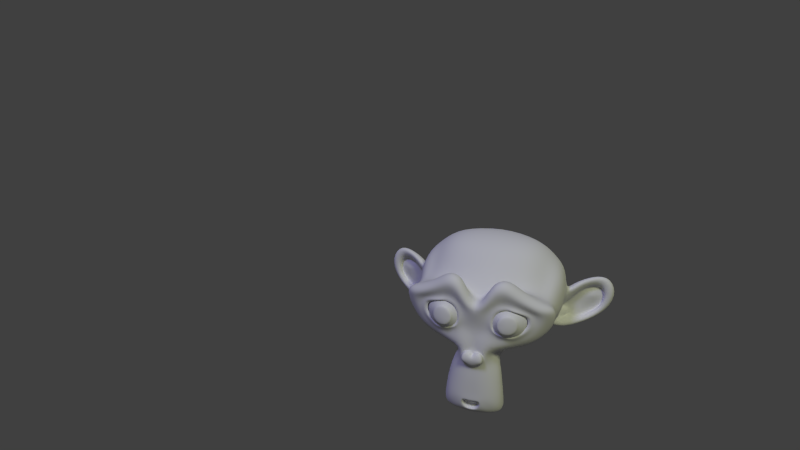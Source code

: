 # Source: suzanne_painted.blend  (saved by Blender 2.70.0; exported with 4.5.12 LTS)
import bpy
from mathutils import Matrix  # noqa: F401  (used for matrix-valued properties, if any)

bpy.ops.wm.read_factory_settings(use_empty=True)
scene = bpy.context.scene
scene.name = 'Scene'

# ---- collections
col_collection_1 = bpy.data.collections.new('Collection 1'); scene.collection.children.link(col_collection_1)

# ---- materials (node trees are filled in below, after node groups)
mat_material = bpy.data.materials.new('Material')
mat_material.alpha_threshold = 0.0
mat_material.use_transparent_shadow = False
mat_material.preview_render_type = 'SHADERBALL'
mat_material.roughness = 0.5
mat_material.line_color = (0.0, 0.0, 0.0, 1.0)

# ---- material node trees

# ---- world
world_world = bpy.data.worlds.new('World'); scene.world = world_world
world_world.color = (0.05088, 0.05088, 0.05088)
world_world.use_sun_shadow = False
world_world.sun_shadow_jitter_overblur = 0.0
world_world.cycles.sampling_method = 'MANUAL'
world_world.cycles.sample_map_resolution = 256

# ---- cameras
cam_camera = bpy.data.cameras.new('Camera')
cam_camera.clip_end = 100.0
cam_camera.lens = 35.0
cam_camera.sensor_width = 32.0
cam_camera.sensor_height = 18.0
cam_camera.ortho_scale = 7.314
cam_camera.dof.focus_distance = 0.0
cam_camera.dof.aperture_fstop = 128.0

# ---- lights
light_sun = bpy.data.lights.new('Sun', 'SUN')
light_sun.color = (0.4715, 0.4454, 1.0)
light_sun.transmission_factor = 0.0
light_sun.angle = 0.1993
light_sun.energy = 1.0
light_sun.shadow_buffer_clip_start = 0.5
light_sun.shadow_soft_size = 0.1
light_sun.shadow_cascade_max_distance = 1000.0
light_sun.cycles.use_multiple_importance_sampling = False
light_lamp = bpy.data.lights.new('Lamp', 'SUN')
light_lamp.color = (0.9492, 1.0, 0.6113)
light_lamp.transmission_factor = 0.0
light_lamp.cutoff_distance = 30.0
light_lamp.angle = 0.1993
light_lamp.energy = 1.0
light_lamp.shadow_buffer_clip_start = 1.001
light_lamp.shadow_soft_size = 0.1
light_lamp.shadow_cascade_max_distance = 1000.0
light_lamp.cycles.use_multiple_importance_sampling = False

# ---- meshes
me_suzanne = bpy.data.meshes.new('Suzanne')
me_suzanne.from_pydata([(0.4375, -0.7493, 0.2208), (-0.4375, -0.7493, 0.2208), (0.5, -0.681, 0.1408), (-0.5, -0.681, 0.1408), (0.5469, -0.5777, 0.08777), (-0.5469, -0.5777, 0.08777), (0.3516, -0.6267, 0.01544), (-0.3516, -0.6267, 0.01544), (0.3516, -0.7202, 0.08296), (-0.3516, -0.7202, 0.08296), (0.3516, -0.7688, 0.1918), (-0.3516, -0.7688, 0.1918), (0.2734, -0.7802, 0.2249), (-0.2734, -0.7802, 0.2249), (0.2031, -0.7352, 0.148), (-0.2031, -0.7352, 0.148), (0.1562, -0.6474, 0.09698), (-0.1562, -0.6474, 0.09698), (0.07812, -0.6306, 0.2839), (-0.07812, -0.6306, 0.2839), (0.1406, -0.7158, 0.2952), (-0.1406, -0.7158, 0.2952), (0.2422, -0.77, 0.3023), (-0.2422, -0.77, 0.3023), (0.2734, -0.7587, 0.3875), (-0.2734, -0.7587, 0.3875), (0.2031, -0.6963, 0.4423), (-0.2031, -0.6963, 0.4423), (0.1562, -0.5972, 0.4765), (-0.1562, -0.5972, 0.4765), (0.3516, -0.556, 0.5498), (-0.3516, -0.556, 0.5498), (0.3516, -0.6649, 0.5012), (-0.3516, -0.6649, 0.5012), (0.3516, -0.7391, 0.4164), (-0.3516, -0.7391, 0.4164), (0.4375, -0.7278, 0.3834), (-0.4375, -0.7278, 0.3834), (0.5, -0.6421, 0.4351), (-0.5, -0.6421, 0.4351), (0.5469, -0.5275, 0.4673), (-0.5469, -0.5275, 0.4673), (0.625, -0.5376, 0.2716), (-0.625, -0.5376, 0.2716), (0.5625, -0.6461, 0.2859), (-0.5625, -0.6461, 0.2859), (0.4688, -0.7313, 0.2972), (-0.4688, -0.7313, 0.2972), (0.4766, -0.7468, 0.2992), (-0.4766, -0.7468, 0.2992), (0.4453, -0.7422, 0.3932), (-0.4453, -0.7422, 0.3932), (0.3516, -0.7603, 0.435), (-0.3516, -0.7603, 0.435), (0.2656, -0.7809, 0.3983), (-0.2656, -0.7809, 0.3983), (0.2266, -0.7932, 0.3054), (-0.2266, -0.7932, 0.3054), (0.2656, -0.8045, 0.2202), (-0.2656, -0.8045, 0.2202), (0.3516, -0.801, 0.3064), (-0.3516, -0.801, 0.3064), (0.3516, -0.7941, 0.1794), (-0.3516, -0.7941, 0.1794), (0.4453, -0.7658, 0.2151), (-0.4453, -0.7658, 0.2151), (0.0, -0.6912, 0.481), (0.0, -0.7789, 0.4138), (0.0, -0.8289, -0.6198), (0.0, -0.8282, -0.2574), (0.0, -0.8263, -0.1237), (0.0, -0.8257, -0.7148), (0.0, -0.5549, 0.4394), (0.0, -0.5024, 0.5979), (0.0, 0.6482, 0.7768), (0.0, 0.9062, 0.4038), (0.0, 0.8185, -0.08105), (0.0, 0.2866, -0.4678), (0.2031, -0.594, -0.1544), (-0.2031, -0.594, -0.1544), (0.3125, -0.6345, -0.4012), (-0.3125, -0.6345, -0.4012), (0.3516, -0.6683, -0.6568), (-0.3516, -0.6683, -0.6568), (0.3672, -0.6551, -0.8555), (-0.3672, -0.6551, -0.8555), (0.3281, -0.6546, -0.9108), (-0.3281, -0.6546, -0.9108), (0.1797, -0.6886, -0.9299), (-0.1797, -0.6886, -0.9299), (0.0, -0.7139, -0.9423), (0.4375, -0.5568, -0.112), (-0.4375, -0.5568, -0.112), (0.6328, -0.5513, -0.01029), (-0.6328, -0.5513, -0.01029), (0.8281, -0.4338, 0.1633), (-0.8281, -0.4338, 0.1633), (0.8594, -0.5441, 0.4616), (-0.8594, -0.5441, 0.4616), (0.7109, -0.5679, 0.5199), (-0.7109, -0.5679, 0.5199), (0.4922, -0.6145, 0.6443), (-0.4922, -0.6145, 0.6443), (0.3203, -0.6405, 0.8053), (-0.3203, -0.6405, 0.8053), (0.1562, -0.6688, 0.7697), (-0.1562, -0.6688, 0.7697), (0.0625, -0.6908, 0.544), (-0.0625, -0.6908, 0.544), (0.1641, -0.7242, 0.4696), (-0.1641, -0.7242, 0.4696), (0.125, -0.7308, 0.3602), (-0.125, -0.7308, 0.3602), (0.2031, -0.7352, 0.148), (-0.2031, -0.7352, 0.148), (0.375, -0.7068, 0.06543), (-0.375, -0.7068, 0.06543), (0.4922, -0.6696, 0.1078), (-0.4922, -0.6696, 0.1078), (0.625, -0.63, 0.2286), (-0.625, -0.63, 0.2286), (0.6406, -0.6157, 0.3371), (-0.6406, -0.6157, 0.3371), (0.6016, -0.6209, 0.4166), (-0.6016, -0.6209, 0.4166), (0.4297, -0.6669, 0.4857), (-0.4297, -0.6669, 0.4857), (0.25, -0.7016, 0.5218), (-0.25, -0.7016, 0.5218), (0.0, -0.8401, -0.705), (0.1094, -0.834, -0.6585), (-0.1094, -0.834, -0.6585), (0.1172, -0.8261, -0.7778), (-0.1172, -0.8261, -0.7778), (0.0625, -0.8168, -0.8263), (-0.0625, -0.8168, -0.8263), (0.0, -0.81, -0.8351), (0.0, -0.7809, -0.1375), (0.0, -0.766, -0.08436), (0.1016, -0.767, -0.0921), (-0.1016, -0.767, -0.0921), (0.125, -0.785, -0.1685), (-0.125, -0.785, -0.1685), (0.08594, -0.7854, -0.2315), (-0.08594, -0.7854, -0.2315), (0.3984, -0.684, -0.0006315), (-0.3984, -0.684, -0.0006315), (0.6172, -0.6242, 0.09391), (-0.6172, -0.6242, 0.09391), (0.7266, -0.5815, 0.238), (-0.7266, -0.5815, 0.238), (0.7422, -0.6132, 0.4156), (-0.7422, -0.6132, 0.4156), (0.6875, -0.6778, 0.4635), (-0.6875, -0.6778, 0.4635), (0.4375, -0.7301, 0.6044), (-0.4375, -0.7301, 0.6044), (0.3125, -0.7565, 0.7024), (-0.3125, -0.7565, 0.7024), (0.2031, -0.7751, 0.6813), (-0.2031, -0.7751, 0.6813), (0.1016, -0.7919, 0.4943), (-0.1016, -0.7919, 0.4943), (0.125, -0.8305, -0.03642), (-0.125, -0.8305, -0.03642), (0.2109, -0.7749, -0.3905), (-0.2109, -0.7749, -0.3905), (0.25, -0.7855, -0.6492), (-0.25, -0.7855, -0.6492), (0.2656, -0.7776, -0.7684), (-0.2656, -0.7776, -0.7684), (0.2344, -0.7589, -0.8655), (-0.2344, -0.7589, -0.8655), (0.1641, -0.7609, -0.8809), (-0.1641, -0.7609, -0.8809), (0.0, -0.7707, -0.8954), (0.0, -0.7259, 0.09948), (0.0, -0.7431, 0.2672), (0.3281, -0.6851, 0.5275), (-0.3281, -0.6851, 0.5275), (0.1641, -0.7368, 0.1955), (-0.1641, -0.7368, 0.1955), (0.1328, -0.7354, 0.2662), (-0.1328, -0.7354, 0.2662), (0.1172, -0.8299, -0.6275), (-0.1172, -0.8299, -0.6275), (0.07812, -0.8136, -0.3854), (-0.07812, -0.8136, -0.3854), (0.0, -0.8136, -0.3854), (0.0, -0.7905, -0.2702), (0.09375, -0.8221, -0.2109), (-0.09375, -0.8221, -0.2109), (0.1328, -0.8314, -0.1624), (-0.1328, -0.8314, -0.1624), (0.1094, -0.8037, -0.07149), (-0.1094, -0.8037, -0.07149), (0.03906, -0.8026, -0.06375), (-0.03906, -0.8026, -0.06375), (0.0, -0.8593, -0.1351), (0.04688, -0.8367, -0.08289), (-0.04688, -0.8367, -0.08289), (0.09375, -0.8377, -0.09063), (-0.09375, -0.8377, -0.09063), (0.1094, -0.8624, -0.1583), (-0.1094, -0.8624, -0.1583), (0.07812, -0.8423, -0.1846), (-0.07812, -0.8423, -0.1846), (0.0, -0.8474, -0.2233), (0.2578, -0.6026, -0.2793), (-0.2578, -0.6026, -0.2793), (0.1641, -0.7483, -0.1891), (-0.1641, -0.7483, -0.1891), (0.1797, -0.7575, -0.2588), (-0.1797, -0.7575, -0.2588), (0.2344, -0.5944, -0.2174), (-0.2344, -0.5944, -0.2174), (0.0, -0.808, -0.8196), (0.04688, -0.807, -0.8118), (-0.04688, -0.807, -0.8118), (0.09375, -0.8241, -0.7623), (-0.09375, -0.8241, -0.7623), (0.09375, -0.8293, -0.6828), (-0.09375, -0.8293, -0.6828), (0.0, -0.7647, -0.7307), (0.09375, -0.7684, -0.6987), (-0.09375, -0.7684, -0.6987), (0.09375, -0.7533, -0.7637), (-0.09375, -0.7533, -0.7637), (0.04688, -0.7507, -0.8035), (-0.04688, -0.7507, -0.8035), (0.0, -0.7517, -0.8112), (0.1719, -0.7576, 0.277), (-0.1719, -0.7576, 0.277), (0.1875, -0.758, 0.2141), (-0.1875, -0.758, 0.2141), (0.3359, -0.7067, 0.4831), (-0.3359, -0.7067, 0.4831), (0.2734, -0.7232, 0.4774), (-0.2734, -0.7232, 0.4774), (0.4219, -0.7263, 0.4542), (-0.4219, -0.7263, 0.4542), (0.5625, -0.655, 0.3974), (-0.5625, -0.655, 0.3974), (0.5859, -0.6554, 0.3345), (-0.5859, -0.6554, 0.3345), (0.5781, -0.66, 0.2405), (-0.5781, -0.66, 0.2405), (0.4766, -0.711, 0.1527), (-0.4766, -0.711, 0.1527), (0.375, -0.7393, 0.117), (-0.375, -0.7393, 0.117), (0.2266, -0.7719, 0.1686), (-0.2266, -0.7719, 0.1686), (0.1797, -0.7473, 0.3545), (-0.1797, -0.7473, 0.3545), (0.2109, -0.7371, 0.4319), (-0.2109, -0.7371, 0.4319), (0.2344, -0.7159, 0.4134), (-0.2344, -0.7159, 0.4134), (0.1953, -0.7241, 0.3514), (-0.1953, -0.7241, 0.3514), (0.2422, -0.7466, 0.181), (-0.2422, -0.7466, 0.181), (0.375, -0.7208, 0.1382), (-0.375, -0.7208, 0.1382), (0.4609, -0.6934, 0.1661), (-0.4609, -0.6934, 0.1661), (0.5469, -0.6502, 0.255), (-0.5469, -0.6502, 0.255), (0.5547, -0.641, 0.3247), (-0.5547, -0.641, 0.3247), (0.5312, -0.6415, 0.3799), (-0.5312, -0.6415, 0.3799), (0.4141, -0.7041, 0.4433), (-0.4141, -0.7041, 0.4433), (0.2812, -0.7185, 0.4531), (-0.2812, -0.7185, 0.4531), (0.3359, -0.702, 0.4588), (-0.3359, -0.702, 0.4588), (0.2031, -0.7327, 0.2265), (-0.2031, -0.7327, 0.2265), (0.1953, -0.7256, 0.2807), (-0.1953, -0.7256, 0.2807), (0.1094, -0.5554, 0.4946), (-0.1094, -0.5554, 0.4946), (0.1953, -0.5366, 0.697), (-0.1953, -0.5366, 0.697), (0.3359, -0.5103, 0.7172), (-0.3359, -0.5103, 0.7172), (0.4844, -0.4889, 0.5804), (-0.4844, -0.4889, 0.5804), (0.6797, -0.4403, 0.4715), (-0.6797, -0.4403, 0.4715), (0.7969, -0.4155, 0.4209), (-0.7969, -0.4155, 0.4209), (0.7734, -0.362, 0.1696), (-0.7734, -0.362, 0.1696), (0.6016, -0.4222, 0.01205), (-0.6016, -0.4222, 0.01205), (0.4375, -0.4887, -0.07372), (-0.4375, -0.4887, -0.07372), (0.0, -0.1806, 0.8864), (0.0, 0.1947, 0.9234), (0.0, 0.6287, -0.3239), (0.0, -0.258, -0.4746), (0.0, -0.5967, -0.9499), (0.0, -0.458, -0.7949), (0.0, -0.404, -0.5656), (0.0, -0.354, -0.4856), (0.8516, -0.03524, 0.1973), (-0.8516, -0.03524, 0.1973), (0.8594, 0.07671, 0.2692), (-0.8594, 0.07671, 0.2692), (0.7734, 0.4568, 0.1638), (-0.7734, 0.4568, 0.1638), (0.4609, 0.7427, 0.2993), (-0.4609, 0.7427, 0.2993), (0.7344, -0.08759, -0.07948), (-0.7344, -0.08759, -0.07948), (0.5938, 0.1345, -0.1876), (-0.5938, 0.1345, -0.1876), (0.6406, 0.4132, -0.1063), (-0.6406, 0.4132, -0.1063), (0.3359, 0.6538, -0.07504), (-0.3359, 0.6538, -0.07504), (0.2344, -0.4606, -0.3375), (-0.2344, -0.4606, -0.3375), (0.1797, -0.3216, -0.4189), (-0.1797, -0.3216, -0.4189), (0.2891, -0.4844, -0.6969), (-0.2891, -0.4844, -0.6969), (0.25, -0.4645, -0.4867), (-0.25, -0.4645, -0.4867), (0.3281, -0.5265, -0.8962), (-0.3281, -0.5265, -0.8962), (0.1406, -0.4751, -0.7454), (-0.1406, -0.4751, -0.7454), (0.125, -0.4387, -0.5295), (-0.125, -0.4387, -0.5295), (0.1641, -0.5694, -0.922), (-0.1641, -0.5694, -0.922), (0.2188, -0.4746, -0.2647), (-0.2188, -0.4746, -0.2647), (0.2109, -0.5061, -0.2054), (-0.2109, -0.5061, -0.2054), (0.2031, -0.53, -0.1471), (-0.2031, -0.53, -0.1471), (0.2109, -0.2256, -0.408), (-0.2109, -0.2256, -0.408), (0.2969, 0.2106, -0.3868), (-0.2969, 0.2106, -0.3868), (0.3438, 0.5032, -0.26), (-0.3438, 0.5032, -0.26), (0.4531, 0.4814, 0.7673), (-0.4531, 0.4814, 0.7673), (0.4531, 0.1798, 0.8702), (-0.4531, 0.1798, 0.8702), (0.4531, -0.1325, 0.8327), (-0.4531, -0.1325, 0.8327), (0.4609, -0.3691, 0.533), (-0.4609, -0.3691, 0.533), (0.7266, -0.2915, 0.4046), (-0.7266, -0.2915, 0.4046), (0.6328, -0.2312, 0.4439), (-0.6328, -0.2312, 0.4439), (0.6406, 0.0262, 0.662), (-0.6406, 0.0262, 0.662), (0.7969, -0.06194, 0.5318), (-0.7969, -0.06194, 0.5318), (0.7969, 0.1853, 0.5543), (-0.7969, 0.1853, 0.5543), (0.6406, 0.2802, 0.6757), (-0.6406, 0.2802, 0.6757), (0.6406, 0.5188, 0.5732), (-0.6406, 0.5188, 0.5732), (0.7969, 0.4152, 0.4451), (-0.7969, 0.4152, 0.4451), (0.6172, 0.6121, 0.2063), (-0.6172, 0.6121, 0.2063), (0.4844, 0.5335, -0.09066), (-0.4844, 0.5335, -0.09066), (0.8203, 0.2326, 0.2565), (-0.8203, 0.2326, 0.2565), (0.4062, -0.1814, -0.1932), (-0.4062, -0.1814, -0.1932), (0.4297, 0.1718, -0.2635), (-0.4297, 0.1718, -0.2635), (0.8906, 0.2739, 0.3298), (-0.8906, 0.2739, 0.3298), (0.7734, 0.09375, -0.198), (-0.7734, 0.09375, -0.198), (1.039, 0.3002, -0.1859), (-1.039, 0.3002, -0.1859), (1.281, 0.4214, -0.04432), (-1.281, 0.4214, -0.04432), (1.352, 0.4485, 0.22), (-1.352, 0.4485, 0.22), (1.234, 0.4731, 0.4059), (-1.234, 0.4731, 0.4059), (1.023, 0.3605, 0.3893), (-1.023, 0.3605, 0.3893), (1.016, 0.3291, 0.3304), (-1.016, 0.3291, 0.3304), (1.188, 0.4329, 0.3403), (-1.188, 0.4329, 0.3403), (1.266, 0.4289, 0.1911), (-1.266, 0.4289, 0.1911), (1.211, 0.4012, -0.01802), (-1.211, 0.4012, -0.01802), (1.031, 0.2852, -0.1209), (-1.031, 0.2852, -0.1209), (0.8281, 0.1107, -0.1293), (-0.8281, 0.1107, -0.1293), (0.9219, 0.2522, 0.2854), (-0.9219, 0.2522, 0.2854), (0.9453, 0.3148, 0.222), (-0.9453, 0.3148, 0.222), (0.8828, 0.1943, -0.0931), (-0.8828, 0.1943, -0.0931), (1.039, 0.3523, -0.09035), (-1.039, 0.3523, -0.09035), (1.188, 0.442, -0.007645), (-1.188, 0.442, -0.007645), (1.234, 0.4625, 0.1473), (-1.234, 0.4625, 0.1473), (1.172, 0.4691, 0.2567), (-1.172, 0.4691, 0.2567), (1.023, 0.3896, 0.2515), (-1.023, 0.3896, 0.2515), (0.8438, 0.2353, 0.2167), (-0.8438, 0.2353, 0.2167), (0.8359, 0.2819, 0.09233), (-0.8359, 0.2819, 0.09233), (0.7578, 0.2716, 0.01488), (-0.7578, 0.2716, 0.01488), (0.8203, 0.2706, 0.007137), (-0.8203, 0.2706, 0.007137), (0.8438, 0.2614, -0.06257), (-0.8438, 0.2614, -0.06257), (0.8125, 0.2573, -0.09355), (-0.8125, 0.2573, -0.09355), (0.7266, 0.05797, -0.05144), (-0.7266, 0.05797, -0.05144), (0.7188, 0.1556, -0.08798), (-0.7188, 0.1556, -0.08798), (0.7188, 0.1793, -0.02807), (-0.7188, 0.1793, -0.02807), (0.7969, 0.224, 0.1315), (-0.7969, 0.224, 0.1315), (0.8906, 0.2833, 0.1631), (-0.8906, 0.2833, 0.1631), (0.8906, 0.3365, 0.1482), (-0.8906, 0.3365, 0.1482), (0.8125, 0.3038, -0.09969), (-0.8125, 0.3038, -0.09969), (0.8516, 0.3079, -0.06871), (-0.8516, 0.3079, -0.06871), (0.8281, 0.316, -0.006752), (-0.8281, 0.316, -0.006752), (0.7656, 0.3181, 0.008738), (-0.7656, 0.3181, 0.008738), (0.8438, 0.3283, 0.08619), (-0.8438, 0.3283, 0.08619), (1.039, 0.4418, 0.2288), (-1.039, 0.4418, 0.2288), (1.188, 0.5135, 0.2351), (-1.188, 0.5135, 0.2351), (1.258, 0.5079, 0.1334), (-1.258, 0.5079, 0.1334), (1.211, 0.4797, -0.02051), (-1.211, 0.4797, -0.02051), (1.047, 0.4065, -0.09751), (-1.047, 0.4065, -0.09751), (0.8828, 0.2495, -0.09253), (-0.8828, 0.2495, -0.09253), (0.9531, 0.3669, 0.1993), (-0.9531, 0.3669, 0.1993), (0.8906, 0.3279, 0.0232), (-0.8906, 0.3279, 0.0232), (0.9375, 0.3295, -0.02429), (-0.9375, 0.3295, -0.02429), (1.0, 0.3687, 0.03358), (-1.0, 0.3687, 0.03358), (0.9609, 0.3593, 0.08209), (-0.9609, 0.3593, 0.08209), (1.016, 0.3907, 0.141), (-1.016, 0.3907, 0.141), (1.055, 0.3923, 0.09349), (-1.055, 0.3923, 0.09349), (1.109, 0.4032, 0.1157), (-1.109, 0.4032, 0.1157), (1.086, 0.4114, 0.1777), (-1.086, 0.4114, 0.1777), (1.023, 0.5258, 0.328), (-1.023, 0.5258, 0.328), (1.25, 0.5919, 0.3508), (-1.25, 0.5919, 0.3508), (1.367, 0.5229, 0.1866), (-1.367, 0.5229, 0.1866), (1.312, 0.5221, -0.05763), (-1.312, 0.5221, -0.05763), (1.039, 0.4649, -0.1919), (-1.039, 0.4649, -0.1919), (0.7891, 0.2972, -0.2091), (-0.7891, 0.2972, -0.2091), (0.8594, 0.4179, 0.2871), (-0.8594, 0.4179, 0.2871)], [], [(46, 0, 2, 44), (3, 1, 47, 45), (44, 2, 4, 42), (5, 3, 45, 43), (2, 8, 6, 4), (7, 9, 3, 5), (0, 10, 8, 2), (9, 11, 1, 3), (10, 12, 14, 8), (15, 13, 11, 9), (8, 14, 16, 6), (17, 15, 9, 7), (14, 20, 18, 16), (19, 21, 15, 17), (12, 22, 20, 14), (21, 23, 13, 15), (22, 24, 26, 20), (27, 25, 23, 21), (20, 26, 28, 18), (29, 27, 21, 19), (26, 32, 30, 28), (31, 33, 27, 29), (24, 34, 32, 26), (33, 35, 25, 27), (34, 36, 38, 32), (39, 37, 35, 33), (32, 38, 40, 30), (41, 39, 33, 31), (38, 44, 42, 40), (43, 45, 39, 41), (36, 46, 44, 38), (45, 47, 37, 39), (46, 36, 50, 48), (51, 37, 47, 49), (36, 34, 52, 50), (53, 35, 37, 51), (34, 24, 54, 52), (55, 25, 35, 53), (24, 22, 56, 54), (57, 23, 25, 55), (22, 12, 58, 56), (59, 13, 23, 57), (12, 10, 62, 58), (63, 11, 13, 59), (10, 0, 64, 62), (65, 1, 11, 63), (0, 46, 48, 64), (49, 47, 1, 65), (60, 64, 48), (49, 65, 61), (62, 64, 60), (61, 65, 63), (60, 58, 62), (63, 59, 61), (60, 56, 58), (59, 57, 61), (60, 54, 56), (57, 55, 61), (60, 52, 54), (55, 53, 61), (60, 50, 52), (53, 51, 61), (60, 48, 50), (51, 49, 61), (88, 173, 175, 90), (175, 174, 89, 90), (86, 171, 173, 88), (174, 172, 87, 89), (84, 169, 171, 86), (172, 170, 85, 87), (82, 167, 169, 84), (170, 168, 83, 85), (80, 165, 167, 82), (168, 166, 81, 83), (78, 91, 145, 163), (146, 92, 79, 164), (91, 93, 147, 145), (148, 94, 92, 146), (93, 95, 149, 147), (150, 96, 94, 148), (95, 97, 151, 149), (152, 98, 96, 150), (97, 99, 153, 151), (154, 100, 98, 152), (99, 101, 155, 153), (156, 102, 100, 154), (101, 103, 157, 155), (158, 104, 102, 156), (103, 105, 159, 157), (160, 106, 104, 158), (105, 107, 161, 159), (162, 108, 106, 160), (107, 66, 67, 161), (67, 66, 108, 162), (109, 127, 159, 161), (160, 128, 110, 162), (127, 178, 157, 159), (158, 179, 128, 160), (125, 155, 157, 178), (158, 156, 126, 179), (123, 153, 155, 125), (156, 154, 124, 126), (121, 151, 153, 123), (154, 152, 122, 124), (119, 149, 151, 121), (152, 150, 120, 122), (117, 147, 149, 119), (150, 148, 118, 120), (115, 145, 147, 117), (148, 146, 116, 118), (113, 163, 145, 115), (146, 164, 114, 116), (113, 180, 176, 163), (176, 181, 114, 164), (109, 161, 67, 111), (67, 162, 110, 112), (111, 67, 177, 182), (177, 67, 112, 183), (176, 180, 182, 177), (183, 181, 176, 177), (134, 136, 175, 173), (175, 136, 135, 174), (132, 134, 173, 171), (174, 135, 133, 172), (130, 132, 171, 169), (172, 133, 131, 170), (165, 186, 184, 167), (185, 187, 166, 168), (130, 169, 167, 184), (168, 170, 131, 185), (143, 189, 188, 186), (188, 189, 144, 187), (184, 186, 188, 68), (188, 187, 185, 68), (129, 130, 184, 68), (185, 131, 129, 68), (141, 192, 190, 143), (191, 193, 142, 144), (139, 194, 192, 141), (193, 195, 140, 142), (138, 196, 194, 139), (195, 197, 138, 140), (137, 70, 196, 138), (197, 70, 137, 138), (189, 143, 190, 69), (191, 144, 189, 69), (69, 190, 205, 207), (206, 191, 69, 207), (70, 198, 199, 196), (200, 198, 70, 197), (196, 199, 201, 194), (202, 200, 197, 195), (194, 201, 203, 192), (204, 202, 195, 193), (192, 203, 205, 190), (206, 204, 193, 191), (198, 203, 201, 199), (202, 204, 198, 200), (198, 207, 205, 203), (206, 207, 198, 204), (138, 139, 163, 176), (164, 140, 138, 176), (139, 141, 210, 163), (211, 142, 140, 164), (141, 143, 212, 210), (213, 144, 142, 211), (143, 186, 165, 212), (166, 187, 144, 213), (80, 208, 212, 165), (213, 209, 81, 166), (208, 214, 210, 212), (211, 215, 209, 213), (78, 163, 210, 214), (211, 164, 79, 215), (130, 129, 71, 221), (71, 129, 131, 222), (132, 130, 221, 219), (222, 131, 133, 220), (134, 132, 219, 217), (220, 133, 135, 218), (136, 134, 217, 216), (218, 135, 136, 216), (216, 217, 228, 230), (229, 218, 216, 230), (217, 219, 226, 228), (227, 220, 218, 229), (219, 221, 224, 226), (225, 222, 220, 227), (221, 71, 223, 224), (223, 71, 222, 225), (223, 230, 228, 224), (229, 230, 223, 225), (224, 228, 226), (227, 229, 225), (182, 180, 233, 231), (234, 181, 183, 232), (111, 182, 231, 253), (232, 183, 112, 254), (109, 111, 253, 255), (254, 112, 110, 256), (180, 113, 251, 233), (252, 114, 181, 234), (113, 115, 249, 251), (250, 116, 114, 252), (115, 117, 247, 249), (248, 118, 116, 250), (117, 119, 245, 247), (246, 120, 118, 248), (119, 121, 243, 245), (244, 122, 120, 246), (121, 123, 241, 243), (242, 124, 122, 244), (123, 125, 239, 241), (240, 126, 124, 242), (125, 178, 235, 239), (236, 179, 126, 240), (178, 127, 237, 235), (238, 128, 179, 236), (127, 109, 255, 237), (256, 110, 128, 238), (237, 255, 257, 275), (258, 256, 238, 276), (235, 237, 275, 277), (276, 238, 236, 278), (239, 235, 277, 273), (278, 236, 240, 274), (241, 239, 273, 271), (274, 240, 242, 272), (243, 241, 271, 269), (272, 242, 244, 270), (245, 243, 269, 267), (270, 244, 246, 268), (247, 245, 267, 265), (268, 246, 248, 266), (249, 247, 265, 263), (266, 248, 250, 264), (251, 249, 263, 261), (264, 250, 252, 262), (233, 251, 261, 279), (262, 252, 234, 280), (255, 253, 259, 257), (260, 254, 256, 258), (253, 231, 281, 259), (282, 232, 254, 260), (231, 233, 279, 281), (280, 234, 232, 282), (66, 107, 283, 72), (284, 108, 66, 72), (107, 105, 285, 283), (286, 106, 108, 284), (105, 103, 287, 285), (288, 104, 106, 286), (103, 101, 289, 287), (290, 102, 104, 288), (101, 99, 291, 289), (292, 100, 102, 290), (99, 97, 293, 291), (294, 98, 100, 292), (97, 95, 295, 293), (296, 96, 98, 294), (95, 93, 297, 295), (298, 94, 96, 296), (93, 91, 299, 297), (300, 92, 94, 298), (307, 308, 327, 337), (328, 308, 307, 338), (306, 307, 337, 335), (338, 307, 306, 336), (305, 306, 335, 339), (336, 306, 305, 340), (88, 90, 305, 339), (305, 90, 89, 340), (86, 88, 339, 333), (340, 89, 87, 334), (84, 86, 333, 329), (334, 87, 85, 330), (82, 84, 329, 331), (330, 85, 83, 332), (329, 335, 337, 331), (338, 336, 330, 332), (329, 333, 339, 335), (340, 334, 330, 336), (325, 331, 337, 327), (338, 332, 326, 328), (80, 82, 331, 325), (332, 83, 81, 326), (208, 341, 343, 214), (344, 342, 209, 215), (80, 325, 341, 208), (342, 326, 81, 209), (78, 214, 343, 345), (344, 215, 79, 346), (78, 345, 299, 91), (300, 346, 79, 92), (76, 323, 351, 303), (352, 324, 76, 303), (303, 351, 349, 77), (350, 352, 303, 77), (77, 349, 347, 304), (348, 350, 77, 304), (304, 347, 327, 308), (328, 348, 304, 308), (325, 327, 347, 341), (348, 328, 326, 342), (295, 297, 317, 309), (318, 298, 296, 310), (75, 315, 323, 76), (324, 316, 75, 76), (301, 357, 355, 302), (356, 358, 301, 302), (302, 355, 353, 74), (354, 356, 302, 74), (74, 353, 315, 75), (316, 354, 74, 75), (291, 293, 361, 363), (362, 294, 292, 364), (363, 361, 367, 365), (368, 362, 364, 366), (365, 367, 369, 371), (370, 368, 366, 372), (371, 369, 375, 373), (376, 370, 372, 374), (313, 377, 373, 375), (374, 378, 314, 376), (315, 353, 373, 377), (374, 354, 316, 378), (353, 355, 371, 373), (372, 356, 354, 374), (355, 357, 365, 371), (366, 358, 356, 372), (357, 359, 363, 365), (364, 360, 358, 366), (289, 291, 363, 359), (364, 292, 290, 360), (73, 359, 357, 301), (358, 360, 73, 301), (283, 285, 287, 289), (288, 286, 284, 290), (283, 289, 359, 73), (360, 290, 284, 73), (72, 283, 73), (73, 284, 72), (293, 295, 309, 361), (310, 296, 294, 362), (309, 311, 367, 361), (368, 312, 310, 362), (311, 381, 369, 367), (370, 382, 312, 368), (313, 375, 369, 381), (370, 376, 314, 382), (347, 349, 385, 383), (386, 350, 348, 384), (317, 383, 385, 319), (386, 384, 318, 320), (297, 299, 383, 317), (384, 300, 298, 318), (299, 343, 341, 383), (342, 344, 300, 384), (341, 347, 383), (384, 348, 342), (299, 345, 343), (344, 346, 300), (313, 321, 379, 377), (380, 322, 314, 378), (315, 377, 379, 323), (380, 378, 316, 324), (319, 385, 379, 321), (380, 386, 320, 322), (349, 351, 379, 385), (380, 352, 350, 386), (323, 379, 351), (352, 380, 324), (399, 387, 413, 401), (414, 388, 400, 402), (399, 401, 403, 397), (404, 402, 400, 398), (397, 403, 405, 395), (406, 404, 398, 396), (395, 405, 407, 393), (408, 406, 396, 394), (393, 407, 409, 391), (410, 408, 394, 392), (391, 409, 411, 389), (412, 410, 392, 390), (409, 419, 417, 411), (418, 420, 410, 412), (407, 421, 419, 409), (420, 422, 408, 410), (405, 423, 421, 407), (422, 424, 406, 408), (403, 425, 423, 405), (424, 426, 404, 406), (401, 427, 425, 403), (426, 428, 402, 404), (401, 413, 415, 427), (416, 414, 402, 428), (317, 319, 443, 441), (444, 320, 318, 442), (319, 389, 411, 443), (412, 390, 320, 444), (309, 317, 441, 311), (442, 318, 310, 312), (381, 429, 413, 387), (414, 430, 382, 388), (411, 417, 439, 443), (440, 418, 412, 444), (437, 445, 443, 439), (444, 446, 438, 440), (433, 445, 437, 435), (438, 446, 434, 436), (431, 447, 445, 433), (446, 448, 432, 434), (429, 447, 431, 449), (432, 448, 430, 450), (413, 429, 449, 415), (450, 430, 414, 416), (311, 447, 429, 381), (430, 448, 312, 382), (311, 441, 445, 447), (446, 442, 312, 448), (441, 443, 445), (446, 444, 442), (415, 449, 451, 475), (452, 450, 416, 476), (449, 431, 461, 451), (462, 432, 450, 452), (431, 433, 459, 461), (460, 434, 432, 462), (433, 435, 457, 459), (458, 436, 434, 460), (435, 437, 455, 457), (456, 438, 436, 458), (437, 439, 453, 455), (454, 440, 438, 456), (439, 417, 473, 453), (474, 418, 440, 454), (427, 415, 475, 463), (476, 416, 428, 464), (425, 427, 463, 465), (464, 428, 426, 466), (423, 425, 465, 467), (466, 426, 424, 468), (421, 423, 467, 469), (468, 424, 422, 470), (419, 421, 469, 471), (470, 422, 420, 472), (417, 419, 471, 473), (472, 420, 418, 474), (457, 455, 479, 477), (480, 456, 458, 478), (477, 479, 481, 483), (482, 480, 478, 484), (483, 481, 487, 485), (488, 482, 484, 486), (485, 487, 489, 491), (490, 488, 486, 492), (463, 475, 485, 491), (486, 476, 464, 492), (451, 483, 485, 475), (486, 484, 452, 476), (451, 461, 477, 483), (478, 462, 452, 484), (457, 477, 461, 459), (462, 478, 458, 460), (453, 473, 479, 455), (480, 474, 454, 456), (471, 481, 479, 473), (480, 482, 472, 474), (469, 487, 481, 471), (482, 488, 470, 472), (467, 489, 487, 469), (488, 490, 468, 470), (465, 491, 489, 467), (490, 492, 466, 468), (463, 491, 465), (466, 492, 464), (391, 389, 503, 501), (504, 390, 392, 502), (393, 391, 501, 499), (502, 392, 394, 500), (395, 393, 499, 497), (500, 394, 396, 498), (397, 395, 497, 495), (498, 396, 398, 496), (399, 397, 495, 493), (496, 398, 400, 494), (387, 399, 493, 505), (494, 400, 388, 506), (493, 501, 503, 505), (504, 502, 494, 506), (493, 495, 499, 501), (500, 496, 494, 502), (495, 497, 499), (500, 498, 496), (313, 381, 387, 505), (388, 382, 314, 506), (313, 505, 503, 321), (504, 506, 314, 322), (319, 321, 503, 389), (504, 322, 320, 390)])
me_suzanne.polygons.foreach_set('use_smooth', [True] * 500)
_uv = me_suzanne.uv_layers.new(name='UVMap')
_uv.uv.foreach_set('vector', [0.8983, 0.8869, 0.8987, 0.8708, 0.9221, 0.8624, 0.9226, 0.8977, 0.6953, 0.8594, 0.7184, 0.8688, 0.718, 0.8849, 0.6932, 0.8946, 0.9226, 0.8977, 0.9221, 0.8624, 0.9527, 0.8568, 0.9503, 0.9101, 0.665, 0.8524, 0.6953, 0.8594, 0.6932, 0.8946, 0.665, 0.9057, 0.9221, 0.8624, 0.8978, 0.8377, 0.9146, 0.8136, 0.9527, 0.8568, 0.705, 0.8109, 0.7207, 0.8357, 0.6953, 0.8594, 0.665, 0.8524, 0.8987, 0.8708, 0.8867, 0.8579, 0.8978, 0.8377, 0.9221, 0.8624, 0.7207, 0.8357, 0.7309, 0.8564, 0.7184, 0.8688, 0.6953, 0.8594, 0.8867, 0.8579, 0.8702, 0.8577, 0.864, 0.8371, 0.8978, 0.8377, 0.7545, 0.8367, 0.7473, 0.8569, 0.7309, 0.8564, 0.7207, 0.8357, 0.8978, 0.8377, 0.864, 0.8371, 0.8544, 0.8076, 0.9146, 0.8136, 0.7654, 0.8076, 0.7545, 0.8367, 0.7207, 0.8357, 0.705, 0.8109, 0.864, 0.8371, 0.8361, 0.8585, 0.8091, 0.8484, 0.8544, 0.8076, 0.8088, 0.8503, 0.7814, 0.8593, 0.7545, 0.8367, 0.7654, 0.8076, 0.8702, 0.8577, 0.8569, 0.8683, 0.8361, 0.8585, 0.864, 0.8371, 0.7814, 0.8593, 0.7602, 0.8681, 0.7473, 0.8569, 0.7545, 0.8367, 0.8569, 0.8683, 0.8572, 0.8865, 0.8373, 0.8944, 0.8361, 0.8585, 0.7786, 0.8951, 0.7591, 0.8863, 0.7602, 0.8681, 0.7814, 0.8593, 0.8361, 0.8585, 0.8373, 0.8944, 0.8114, 0.9091, 0.8091, 0.8484, 0.8039, 0.9109, 0.7786, 0.8951, 0.7814, 0.8593, 0.8088, 0.8503, 0.8373, 0.8944, 0.8612, 0.9194, 0.8545, 0.9483, 0.8114, 0.9091, 0.7591, 0.9482, 0.7536, 0.919, 0.7786, 0.8951, 0.8039, 0.9109, 0.8572, 0.8865, 0.8683, 0.8988, 0.8612, 0.9194, 0.8373, 0.8944, 0.7536, 0.919, 0.7474, 0.898, 0.7591, 0.8863, 0.7786, 0.8951, 0.8683, 0.8988, 0.8859, 0.899, 0.896, 0.9208, 0.8612, 0.9194, 0.7188, 0.9189, 0.7299, 0.8975, 0.7474, 0.898, 0.7536, 0.919, 0.8612, 0.9194, 0.896, 0.9208, 0.9112, 0.9483, 0.8545, 0.9483, 0.7024, 0.9457, 0.7188, 0.9189, 0.7536, 0.919, 0.7591, 0.9482, 0.896, 0.9208, 0.9226, 0.8977, 0.9503, 0.9101, 0.9112, 0.9483, 0.665, 0.9057, 0.6932, 0.8946, 0.7188, 0.9189, 0.7024, 0.9457, 0.8859, 0.899, 0.8983, 0.8869, 0.9226, 0.8977, 0.896, 0.9208, 0.6932, 0.8946, 0.718, 0.8849, 0.7299, 0.8975, 0.7188, 0.9189, 0.8983, 0.8869, 0.8859, 0.899, 0.8842, 0.896, 0.8958, 0.8858, 0.7317, 0.8946, 0.7299, 0.8975, 0.718, 0.8849, 0.7206, 0.8839, 0.8859, 0.899, 0.8683, 0.8988, 0.8696, 0.8939, 0.8842, 0.896, 0.7464, 0.8932, 0.7474, 0.898, 0.7299, 0.8975, 0.7317, 0.8946, 0.8683, 0.8988, 0.8572, 0.8865, 0.8615, 0.8844, 0.8696, 0.8939, 0.7549, 0.8841, 0.7591, 0.8863, 0.7474, 0.898, 0.7464, 0.8932, 0.8572, 0.8865, 0.8569, 0.8683, 0.8625, 0.871, 0.8615, 0.8844, 0.7545, 0.8706, 0.7602, 0.8681, 0.7591, 0.8863, 0.7549, 0.8841, 0.8569, 0.8683, 0.8702, 0.8577, 0.8715, 0.8623, 0.8625, 0.871, 0.7459, 0.8615, 0.7473, 0.8569, 0.7602, 0.8681, 0.7545, 0.8706, 0.8702, 0.8577, 0.8867, 0.8579, 0.8839, 0.8621, 0.8715, 0.8623, 0.7335, 0.8607, 0.7309, 0.8564, 0.7473, 0.8569, 0.7459, 0.8615, 0.8867, 0.8579, 0.8987, 0.8708, 0.8952, 0.8716, 0.8839, 0.8621, 0.7218, 0.8697, 0.7184, 0.8688, 0.7309, 0.8564, 0.7335, 0.8607, 0.8987, 0.8708, 0.8983, 0.8869, 0.8958, 0.8858, 0.8952, 0.8716, 0.7206, 0.8839, 0.718, 0.8849, 0.7184, 0.8688, 0.7218, 0.8697, 0.8773, 0.8778, 0.8952, 0.8716, 0.8958, 0.8858, 0.7206, 0.8839, 0.7218, 0.8697, 0.7394, 0.8767, 0.8839, 0.8621, 0.8952, 0.8716, 0.8773, 0.8778, 0.7394, 0.8767, 0.7218, 0.8697, 0.7335, 0.8607, 0.8773, 0.8778, 0.8715, 0.8623, 0.8839, 0.8621, 0.7335, 0.8607, 0.7459, 0.8615, 0.7394, 0.8767, 0.8773, 0.8778, 0.8625, 0.871, 0.8715, 0.8623, 0.7459, 0.8615, 0.7545, 0.8706, 0.7394, 0.8767, 0.8773, 0.8778, 0.8615, 0.8844, 0.8625, 0.871, 0.7545, 0.8706, 0.7549, 0.8841, 0.7394, 0.8767, 0.8773, 0.8778, 0.8696, 0.8939, 0.8615, 0.8844, 0.7549, 0.8841, 0.7464, 0.8932, 0.7394, 0.8767, 0.8773, 0.8778, 0.8842, 0.896, 0.8696, 0.8939, 0.7464, 0.8932, 0.7317, 0.8946, 0.7394, 0.8767, 0.8773, 0.8778, 0.8958, 0.8858, 0.8842, 0.896, 0.7317, 0.8946, 0.7206, 0.8839, 0.7394, 0.8767, 0.5262, 0.06653, 0.5212, 0.07643, 0.5001, 0.07315, 0.5001, 0.06156, 0.5001, 0.07315, 0.479, 0.07644, 0.4739, 0.06654, 0.5001, 0.06156, 0.5402, 0.07293, 0.5287, 0.07916, 0.5212, 0.07643, 0.5262, 0.06653, 0.479, 0.07644, 0.4714, 0.07917, 0.46, 0.07294, 0.4739, 0.06654, 0.5436, 0.07748, 0.5323, 0.08958, 0.5287, 0.07916, 0.5402, 0.07293, 0.4714, 0.07917, 0.4678, 0.08958, 0.4565, 0.07749, 0.46, 0.07294, 0.5526, 0.09567, 0.5339, 0.1039, 0.5323, 0.08958, 0.5436, 0.07748, 0.4678, 0.08958, 0.4663, 0.1039, 0.4476, 0.09566, 0.4565, 0.07749, 0.5706, 0.1337, 0.5393, 0.1449, 0.5339, 0.1039, 0.5526, 0.09567, 0.4663, 0.1039, 0.4608, 0.1448, 0.4295, 0.1336, 0.4476, 0.09566, 0.5842, 0.195, 0.6147, 0.2377, 0.5863, 0.2552, 0.5301, 0.2304, 0.4139, 0.2551, 0.3854, 0.2375, 0.416, 0.1949, 0.4699, 0.2304, 0.6147, 0.2377, 0.6295, 0.2731, 0.6146, 0.2852, 0.5863, 0.2552, 0.3855, 0.2851, 0.3707, 0.273, 0.3854, 0.2375, 0.4139, 0.2551, 0.6295, 0.2731, 0.6465, 0.3105, 0.6207, 0.3096, 0.6146, 0.2852, 0.3794, 0.3095, 0.3536, 0.3104, 0.3707, 0.273, 0.3855, 0.2851, 0.6465, 0.3105, 0.6263, 0.3348, 0.6144, 0.3306, 0.6207, 0.3096, 0.3856, 0.3305, 0.3737, 0.3347, 0.3536, 0.3104, 0.3794, 0.3095, 0.6263, 0.3348, 0.6154, 0.3455, 0.6053, 0.3356, 0.6144, 0.3306, 0.3948, 0.3356, 0.3847, 0.3454, 0.3737, 0.3347, 0.3856, 0.3305, 0.6154, 0.3455, 0.5876, 0.3601, 0.577, 0.3485, 0.6053, 0.3356, 0.4231, 0.3485, 0.4125, 0.36, 0.3847, 0.3454, 0.3948, 0.3356, 0.5876, 0.3601, 0.5673, 0.3658, 0.5642, 0.3558, 0.577, 0.3485, 0.4359, 0.3558, 0.4328, 0.3658, 0.4125, 0.36, 0.4231, 0.3485, 0.5673, 0.3658, 0.5578, 0.3671, 0.5551, 0.3572, 0.5642, 0.3558, 0.445, 0.3572, 0.4422, 0.367, 0.4328, 0.3658, 0.4359, 0.3558, 0.5578, 0.3671, 0.523, 0.3698, 0.5273, 0.3451, 0.5551, 0.3572, 0.4728, 0.3451, 0.4771, 0.3698, 0.4422, 0.367, 0.445, 0.3572, 0.523, 0.3698, 0.5001, 0.3671, 0.5001, 0.3353, 0.5273, 0.3451, 0.5001, 0.3353, 0.5001, 0.3671, 0.4771, 0.3698, 0.4728, 0.3451, 0.54, 0.3338, 0.555, 0.3377, 0.5551, 0.3572, 0.5273, 0.3451, 0.445, 0.3572, 0.4451, 0.3376, 0.4601, 0.3338, 0.4728, 0.3451, 0.555, 0.3377, 0.5648, 0.337, 0.5642, 0.3558, 0.5551, 0.3572, 0.4359, 0.3558, 0.4353, 0.337, 0.4451, 0.3376, 0.445, 0.3572, 0.5776, 0.3332, 0.577, 0.3485, 0.5642, 0.3558, 0.5648, 0.337, 0.4359, 0.3558, 0.4231, 0.3485, 0.4224, 0.3332, 0.4353, 0.337, 0.5987, 0.3258, 0.6053, 0.3356, 0.577, 0.3485, 0.5776, 0.3332, 0.4231, 0.3485, 0.3948, 0.3356, 0.4014, 0.3257, 0.4224, 0.3332, 0.6058, 0.3175, 0.6144, 0.3306, 0.6053, 0.3356, 0.5987, 0.3258, 0.3948, 0.3356, 0.3856, 0.3305, 0.3943, 0.3174, 0.4014, 0.3257, 0.6077, 0.3028, 0.6207, 0.3096, 0.6144, 0.3306, 0.6058, 0.3175, 0.3856, 0.3305, 0.3794, 0.3095, 0.3924, 0.3027, 0.3943, 0.3174, 0.5951, 0.2792, 0.6146, 0.2852, 0.6207, 0.3096, 0.6077, 0.3028, 0.3794, 0.3095, 0.3855, 0.2851, 0.405, 0.2792, 0.3924, 0.3027, 0.5775, 0.2664, 0.5863, 0.2552, 0.6146, 0.2852, 0.5951, 0.2792, 0.3855, 0.2851, 0.4139, 0.2551, 0.4226, 0.2663, 0.405, 0.2792, 0.543, 0.2733, 0.5301, 0.2304, 0.5863, 0.2552, 0.5775, 0.2664, 0.4139, 0.2551, 0.4699, 0.2304, 0.4572, 0.2732, 0.4226, 0.2663, 0.543, 0.2733, 0.5346, 0.2832, 0.5001, 0.2624, 0.5301, 0.2304, 0.5001, 0.2624, 0.4655, 0.2832, 0.4572, 0.2732, 0.4699, 0.2304, 0.54, 0.3338, 0.5273, 0.3451, 0.5001, 0.3353, 0.5278, 0.3161, 0.5001, 0.3353, 0.4728, 0.3451, 0.4601, 0.3338, 0.4723, 0.3161, 0.5278, 0.3161, 0.5001, 0.3353, 0.5001, 0.2984, 0.5281, 0.2974, 0.5001, 0.2984, 0.5001, 0.3353, 0.4723, 0.3161, 0.472, 0.2973, 0.5001, 0.2624, 0.5346, 0.2832, 0.5281, 0.2974, 0.5001, 0.2984, 0.472, 0.2973, 0.4655, 0.2832, 0.5001, 0.2624, 0.5001, 0.2984, 0.5079, 0.08437, 0.5001, 0.08306, 0.5001, 0.07315, 0.5212, 0.07643, 0.5001, 0.07315, 0.5001, 0.08306, 0.4923, 0.08437, 0.479, 0.07644, 0.5145, 0.09024, 0.5079, 0.08437, 0.5212, 0.07643, 0.5287, 0.07916, 0.479, 0.07644, 0.4923, 0.08437, 0.4856, 0.09025, 0.4714, 0.07917, 0.514, 0.106, 0.5145, 0.09024, 0.5287, 0.07916, 0.5323, 0.08958, 0.4714, 0.07917, 0.4856, 0.09025, 0.4862, 0.106, 0.4678, 0.08958, 0.5393, 0.1449, 0.514, 0.1499, 0.5157, 0.11, 0.5339, 0.1039, 0.4844, 0.11, 0.4862, 0.1499, 0.4608, 0.1448, 0.4663, 0.1039, 0.514, 0.106, 0.5323, 0.08958, 0.5339, 0.1039, 0.5157, 0.11, 0.4663, 0.1039, 0.4678, 0.08958, 0.4862, 0.106, 0.4844, 0.11, 0.519, 0.1814, 0.5, 0.1744, 0.5001, 0.1505, 0.514, 0.1499, 0.5001, 0.1505, 0.5, 0.1744, 0.4811, 0.1813, 0.4862, 0.1499, 0.5157, 0.11, 0.514, 0.1499, 0.5001, 0.1505, 0.5001, 0.1132, 0.5001, 0.1505, 0.4862, 0.1499, 0.4844, 0.11, 0.5001, 0.1132, 0.5001, 0.1033, 0.514, 0.106, 0.5157, 0.11, 0.5001, 0.1132, 0.4844, 0.11, 0.4862, 0.106, 0.5001, 0.1033, 0.5001, 0.1132, 0.5283, 0.1967, 0.5181, 0.1986, 0.5158, 0.1896, 0.519, 0.1814, 0.4842, 0.1896, 0.4819, 0.1985, 0.4718, 0.1966, 0.4811, 0.1813, 0.5232, 0.2152, 0.5169, 0.2096, 0.5181, 0.1986, 0.5283, 0.1967, 0.4819, 0.1985, 0.4831, 0.2094, 0.4769, 0.215, 0.4718, 0.1966, 0.5006, 0.2211, 0.5088, 0.2132, 0.5169, 0.2096, 0.5232, 0.2152, 0.4831, 0.2094, 0.4909, 0.2129, 0.5006, 0.2211, 0.4769, 0.215, 0.4986, 0.2119, 0.5001, 0.2071, 0.5088, 0.2132, 0.5006, 0.2211, 0.4909, 0.2129, 0.5001, 0.2071, 0.4986, 0.2119, 0.5006, 0.2211, 0.5, 0.1744, 0.519, 0.1814, 0.5158, 0.1896, 0.5, 0.1817, 0.4842, 0.1896, 0.4811, 0.1813, 0.5, 0.1744, 0.5, 0.1817, 0.5, 0.1817, 0.5158, 0.1896, 0.5117, 0.1942, 0.5, 0.1882, 0.4883, 0.1942, 0.4842, 0.1896, 0.5, 0.1817, 0.5, 0.1882, 0.5001, 0.2071, 0.5001, 0.2015, 0.5085, 0.2081, 0.5088, 0.2132, 0.4913, 0.2079, 0.5001, 0.2015, 0.5001, 0.2071, 0.4909, 0.2129, 0.5088, 0.2132, 0.5085, 0.2081, 0.5136, 0.2063, 0.5169, 0.2096, 0.4864, 0.2061, 0.4913, 0.2079, 0.4909, 0.2129, 0.4831, 0.2094, 0.5169, 0.2096, 0.5136, 0.2063, 0.5138, 0.1992, 0.5181, 0.1986, 0.4862, 0.1991, 0.4864, 0.2061, 0.4831, 0.2094, 0.4819, 0.1985, 0.5181, 0.1986, 0.5138, 0.1992, 0.5117, 0.1942, 0.5158, 0.1896, 0.4883, 0.1942, 0.4862, 0.1991, 0.4819, 0.1985, 0.4842, 0.1896, 0.5001, 0.2015, 0.5138, 0.1992, 0.5136, 0.2063, 0.5085, 0.2081, 0.4864, 0.2061, 0.4862, 0.1991, 0.5001, 0.2015, 0.4913, 0.2079, 0.5001, 0.2015, 0.5, 0.1882, 0.5117, 0.1942, 0.5138, 0.1992, 0.4883, 0.1942, 0.5, 0.1882, 0.5001, 0.2015, 0.4862, 0.1991, 0.5006, 0.2211, 0.5232, 0.2152, 0.5301, 0.2304, 0.5001, 0.2624, 0.4699, 0.2304, 0.4769, 0.215, 0.5006, 0.2211, 0.5001, 0.2624, 0.5232, 0.2152, 0.5283, 0.1967, 0.5414, 0.192, 0.5301, 0.2304, 0.4586, 0.1919, 0.4718, 0.1966, 0.4769, 0.215, 0.4699, 0.2304, 0.5283, 0.1967, 0.519, 0.1814, 0.541, 0.1736, 0.5414, 0.192, 0.4591, 0.1735, 0.4811, 0.1813, 0.4718, 0.1966, 0.4586, 0.1919, 0.519, 0.1814, 0.514, 0.1499, 0.5393, 0.1449, 0.541, 0.1736, 0.4608, 0.1448, 0.4862, 0.1499, 0.4811, 0.1813, 0.4591, 0.1735, 0.5706, 0.1337, 0.5805, 0.1621, 0.541, 0.1736, 0.5393, 0.1449, 0.4591, 0.1735, 0.4196, 0.162, 0.4295, 0.1336, 0.4608, 0.1448, 0.5805, 0.1621, 0.5832, 0.1775, 0.5414, 0.192, 0.541, 0.1736, 0.4586, 0.1919, 0.417, 0.1774, 0.4196, 0.162, 0.4591, 0.1735, 0.5842, 0.195, 0.5301, 0.2304, 0.5414, 0.192, 0.5832, 0.1775, 0.4586, 0.1919, 0.4699, 0.2304, 0.416, 0.1949, 0.417, 0.1774, 0.514, 0.106, 0.5001, 0.1033, 0.5001, 0.1018, 0.5116, 0.1031, 0.5001, 0.1018, 0.5001, 0.1033, 0.4862, 0.106, 0.4886, 0.1031, 0.5145, 0.09024, 0.514, 0.106, 0.5116, 0.1031, 0.5119, 0.09207, 0.4886, 0.1031, 0.4862, 0.106, 0.4856, 0.09025, 0.4882, 0.09207, 0.5079, 0.08437, 0.5145, 0.09024, 0.5119, 0.09207, 0.5058, 0.08618, 0.4882, 0.09207, 0.4856, 0.09025, 0.4923, 0.08437, 0.4944, 0.08618, 0.5001, 0.08306, 0.5079, 0.08437, 0.5058, 0.08618, 0.5001, 0.08493, 0.4944, 0.08618, 0.4923, 0.08437, 0.5001, 0.08306, 0.5001, 0.08493, 0.5001, 0.08493, 0.5058, 0.08618, 0.5032, 0.09143, 0.5001, 0.09059, 0.497, 0.09143, 0.4944, 0.08618, 0.5001, 0.08493, 0.5001, 0.09059, 0.5058, 0.08618, 0.5119, 0.09207, 0.5063, 0.09349, 0.5032, 0.09143, 0.4939, 0.09349, 0.4882, 0.09207, 0.4944, 0.08618, 0.497, 0.09143, 0.5119, 0.09207, 0.5116, 0.1031, 0.5067, 0.09721, 0.5063, 0.09349, 0.4935, 0.09722, 0.4886, 0.1031, 0.4882, 0.09207, 0.4939, 0.09349, 0.5116, 0.1031, 0.5001, 0.1018, 0.5001, 0.09653, 0.5067, 0.09721, 0.5001, 0.09653, 0.5001, 0.1018, 0.4886, 0.1031, 0.4935, 0.09722, 0.5001, 0.09653, 0.5001, 0.09059, 0.5032, 0.09143, 0.5067, 0.09721, 0.497, 0.09143, 0.5001, 0.09059, 0.5001, 0.09653, 0.4935, 0.09722, 0.5067, 0.09721, 0.5032, 0.09143, 0.5063, 0.09349, 0.4939, 0.09349, 0.497, 0.09143, 0.4935, 0.09722, 0.5281, 0.2974, 0.5346, 0.2832, 0.5403, 0.2879, 0.5365, 0.2993, 0.4598, 0.2879, 0.4655, 0.2832, 0.472, 0.2973, 0.4637, 0.2993, 0.5278, 0.3161, 0.5281, 0.2974, 0.5365, 0.2993, 0.5386, 0.3132, 0.4637, 0.2993, 0.472, 0.2973, 0.4723, 0.3161, 0.4615, 0.3132, 0.54, 0.3338, 0.5278, 0.3161, 0.5386, 0.3132, 0.5459, 0.3256, 0.4615, 0.3132, 0.4723, 0.3161, 0.4601, 0.3338, 0.4543, 0.3256, 0.5346, 0.2832, 0.543, 0.2733, 0.5484, 0.2807, 0.5403, 0.2879, 0.4518, 0.2806, 0.4572, 0.2732, 0.4655, 0.2832, 0.4598, 0.2879, 0.543, 0.2733, 0.5775, 0.2664, 0.5736, 0.2764, 0.5484, 0.2807, 0.4265, 0.2763, 0.4226, 0.2663, 0.4572, 0.2732, 0.4518, 0.2806, 0.5775, 0.2664, 0.5951, 0.2792, 0.588, 0.2853, 0.5736, 0.2764, 0.4121, 0.2852, 0.405, 0.2792, 0.4226, 0.2663, 0.4265, 0.2763, 0.5951, 0.2792, 0.6077, 0.3028, 0.5997, 0.3019, 0.588, 0.2853, 0.4004, 0.3018, 0.3924, 0.3027, 0.405, 0.2792, 0.4121, 0.2852, 0.6077, 0.3028, 0.6058, 0.3175, 0.5976, 0.3146, 0.5997, 0.3019, 0.4025, 0.3145, 0.3943, 0.3174, 0.3924, 0.3027, 0.4004, 0.3018, 0.6058, 0.3175, 0.5987, 0.3258, 0.593, 0.3223, 0.5976, 0.3146, 0.4071, 0.3222, 0.4014, 0.3257, 0.3943, 0.3174, 0.4025, 0.3145, 0.5987, 0.3258, 0.5776, 0.3332, 0.5754, 0.3272, 0.593, 0.3223, 0.4247, 0.3272, 0.4224, 0.3332, 0.4014, 0.3257, 0.4071, 0.3222, 0.5776, 0.3332, 0.5648, 0.337, 0.5651, 0.3306, 0.5754, 0.3272, 0.435, 0.3306, 0.4353, 0.337, 0.4224, 0.3332, 0.4247, 0.3272, 0.5648, 0.337, 0.555, 0.3377, 0.5564, 0.3306, 0.5651, 0.3306, 0.4437, 0.3306, 0.4451, 0.3376, 0.4353, 0.337, 0.435, 0.3306, 0.555, 0.3377, 0.54, 0.3338, 0.5459, 0.3256, 0.5564, 0.3306, 0.4543, 0.3256, 0.4601, 0.3338, 0.4451, 0.3376, 0.4437, 0.3306, 0.5564, 0.3306, 0.5459, 0.3256, 0.5503, 0.3218, 0.5572, 0.3273, 0.4498, 0.3217, 0.4543, 0.3256, 0.4437, 0.3306, 0.4429, 0.3273, 0.5651, 0.3306, 0.5564, 0.3306, 0.5572, 0.3273, 0.5649, 0.3274, 0.4429, 0.3273, 0.4437, 0.3306, 0.435, 0.3306, 0.4352, 0.3274, 0.5754, 0.3272, 0.5651, 0.3306, 0.5649, 0.3274, 0.5745, 0.3247, 0.4352, 0.3274, 0.435, 0.3306, 0.4247, 0.3272, 0.4256, 0.3247, 0.593, 0.3223, 0.5754, 0.3272, 0.5745, 0.3247, 0.5894, 0.3187, 0.4256, 0.3247, 0.4247, 0.3272, 0.4071, 0.3222, 0.4107, 0.3186, 0.5976, 0.3146, 0.593, 0.3223, 0.5894, 0.3187, 0.5935, 0.3123, 0.4107, 0.3186, 0.4071, 0.3222, 0.4025, 0.3145, 0.4066, 0.3122, 0.5997, 0.3019, 0.5976, 0.3146, 0.5935, 0.3123, 0.5949, 0.3031, 0.4066, 0.3122, 0.4025, 0.3145, 0.4004, 0.3018, 0.4052, 0.303, 0.588, 0.2853, 0.5997, 0.3019, 0.5949, 0.3031, 0.5853, 0.2881, 0.4052, 0.303, 0.4004, 0.3018, 0.4121, 0.2852, 0.4149, 0.288, 0.5736, 0.2764, 0.588, 0.2853, 0.5853, 0.2881, 0.5734, 0.281, 0.4149, 0.288, 0.4121, 0.2852, 0.4265, 0.2763, 0.4267, 0.281, 0.5484, 0.2807, 0.5736, 0.2764, 0.5734, 0.281, 0.5513, 0.2846, 0.4267, 0.281, 0.4265, 0.2763, 0.4518, 0.2806, 0.4489, 0.2846, 0.5403, 0.2879, 0.5484, 0.2807, 0.5513, 0.2846, 0.5447, 0.292, 0.4489, 0.2846, 0.4518, 0.2806, 0.4598, 0.2879, 0.4555, 0.292, 0.5459, 0.3256, 0.5386, 0.3132, 0.5434, 0.3122, 0.5503, 0.3218, 0.4567, 0.3122, 0.4615, 0.3132, 0.4543, 0.3256, 0.4498, 0.3217, 0.5386, 0.3132, 0.5365, 0.2993, 0.5431, 0.3006, 0.5434, 0.3122, 0.457, 0.3006, 0.4637, 0.2993, 0.4615, 0.3132, 0.4567, 0.3122, 0.5365, 0.2993, 0.5403, 0.2879, 0.5447, 0.292, 0.5431, 0.3006, 0.4555, 0.292, 0.4598, 0.2879, 0.4637, 0.2993, 0.457, 0.3006, 0.5001, 0.3671, 0.523, 0.3698, 0.5291, 0.4093, 0.5, 0.4047, 0.471, 0.4093, 0.4771, 0.3698, 0.5001, 0.3671, 0.5, 0.4047, 0.523, 0.3698, 0.5578, 0.3671, 0.5617, 0.3792, 0.5291, 0.4093, 0.4383, 0.3792, 0.4422, 0.367, 0.4771, 0.3698, 0.471, 0.4093, 0.5578, 0.3671, 0.5673, 0.3658, 0.573, 0.3736, 0.5617, 0.3792, 0.4271, 0.3736, 0.4328, 0.3658, 0.4422, 0.367, 0.4383, 0.3792, 0.5673, 0.3658, 0.5876, 0.3601, 0.5989, 0.3799, 0.573, 0.3736, 0.4012, 0.3798, 0.4125, 0.36, 0.4328, 0.3658, 0.4271, 0.3736, 0.5876, 0.3601, 0.6154, 0.3455, 0.63, 0.3568, 0.5989, 0.3799, 0.37, 0.3567, 0.3847, 0.3454, 0.4125, 0.36, 0.4012, 0.3798, 0.6154, 0.3455, 0.6263, 0.3348, 0.6401, 0.3428, 0.63, 0.3568, 0.3599, 0.3427, 0.3737, 0.3347, 0.3847, 0.3454, 0.37, 0.3567, 0.6263, 0.3348, 0.6465, 0.3105, 0.6602, 0.3103, 0.6401, 0.3428, 0.3398, 0.3102, 0.3536, 0.3104, 0.3737, 0.3347, 0.3599, 0.3427, 0.6465, 0.3105, 0.6295, 0.2731, 0.6528, 0.2677, 0.6602, 0.3103, 0.3473, 0.2676, 0.3707, 0.273, 0.3536, 0.3104, 0.3398, 0.3102, 0.6295, 0.2731, 0.6147, 0.2377, 0.6314, 0.233, 0.6528, 0.2677, 0.3687, 0.2329, 0.3854, 0.2375, 0.3707, 0.273, 0.3473, 0.2676, 0.6412, 0.03047, 0.669, 0.04509, 0.666, 0.1148, 0.6266, 0.0706, 0.3342, 0.1147, 0.3312, 0.04508, 0.359, 0.03049, 0.3736, 0.07058, 0.5661, 0.0001818, 0.6412, 0.03047, 0.6266, 0.0706, 0.5743, 0.04389, 0.3736, 0.07058, 0.359, 0.03049, 0.434, 0.0002621, 0.4258, 0.04392, 0.5, 0.02816, 0.5661, 0.0001818, 0.5743, 0.04389, 0.5359, 0.05193, 0.4258, 0.04392, 0.434, 0.0002621, 0.5, 0.02816, 0.4642, 0.05195, 0.5262, 0.06653, 0.5001, 0.06156, 0.5, 0.02816, 0.5359, 0.05193, 0.5, 0.02816, 0.5001, 0.06156, 0.4739, 0.06654, 0.4642, 0.05195, 0.5402, 0.07293, 0.5262, 0.06653, 0.5359, 0.05193, 0.548, 0.06807, 0.4642, 0.05195, 0.4739, 0.06654, 0.46, 0.07294, 0.4521, 0.06808, 0.5436, 0.07748, 0.5402, 0.07293, 0.548, 0.06807, 0.5705, 0.07517, 0.4521, 0.06808, 0.46, 0.07294, 0.4565, 0.07749, 0.4296, 0.07516, 0.5526, 0.09567, 0.5436, 0.07748, 0.5705, 0.07517, 0.6083, 0.1045, 0.4296, 0.07516, 0.4565, 0.07749, 0.4476, 0.09566, 0.3919, 0.1045, 0.5705, 0.07517, 0.5743, 0.04389, 0.6266, 0.0706, 0.6083, 0.1045, 0.3736, 0.07058, 0.4258, 0.04392, 0.4296, 0.07516, 0.3919, 0.1045, 0.5705, 0.07517, 0.548, 0.06807, 0.5359, 0.05193, 0.5743, 0.04389, 0.4642, 0.05195, 0.4521, 0.06808, 0.4296, 0.07516, 0.4258, 0.04392, 0.6174, 0.145, 0.6083, 0.1045, 0.6266, 0.0706, 0.666, 0.1148, 0.3736, 0.07058, 0.3919, 0.1045, 0.3827, 0.1449, 0.3342, 0.1147, 0.5706, 0.1337, 0.5526, 0.09567, 0.6083, 0.1045, 0.6174, 0.145, 0.3919, 0.1045, 0.4476, 0.09566, 0.4295, 0.1336, 0.3827, 0.1449, 0.5805, 0.1621, 0.6155, 0.166, 0.6055, 0.1812, 0.5832, 0.1775, 0.3946, 0.1811, 0.3846, 0.1659, 0.4196, 0.162, 0.417, 0.1774, 0.5706, 0.1337, 0.6174, 0.145, 0.6155, 0.166, 0.5805, 0.1621, 0.3846, 0.1659, 0.3827, 0.1449, 0.4295, 0.1336, 0.4196, 0.162, 0.5842, 0.195, 0.5832, 0.1775, 0.6055, 0.1812, 0.5984, 0.193, 0.3946, 0.1811, 0.417, 0.1774, 0.416, 0.1949, 0.4017, 0.1929, 0.5842, 0.195, 0.5984, 0.193, 0.6314, 0.233, 0.6147, 0.2377, 0.3687, 0.2329, 0.4017, 0.1929, 0.416, 0.1949, 0.3854, 0.2375, 0.9998, 0.2927, 0.8906, 0.293, 0.8637, 0.2401, 0.9632, 0.1951, 0.1364, 0.2399, 0.1095, 0.2927, 0.0001818, 0.2923, 0.03691, 0.1947, 0.9632, 0.1951, 0.8637, 0.2401, 0.8082, 0.1813, 0.8717, 0.1056, 0.1919, 0.1811, 0.1364, 0.2399, 0.03691, 0.1947, 0.1285, 0.1053, 0.8717, 0.1056, 0.8082, 0.1813, 0.6962, 0.1247, 0.6987, 0.0526, 0.304, 0.1246, 0.1919, 0.1811, 0.1285, 0.1053, 0.3017, 0.05256, 0.6987, 0.0526, 0.6962, 0.1247, 0.666, 0.1148, 0.669, 0.04509, 0.3342, 0.1147, 0.304, 0.1246, 0.3017, 0.05256, 0.3312, 0.04508, 0.6174, 0.145, 0.666, 0.1148, 0.6962, 0.1247, 0.6155, 0.166, 0.304, 0.1246, 0.3342, 0.1147, 0.3827, 0.1449, 0.3846, 0.1659, 0.6602, 0.3103, 0.6528, 0.2677, 0.7164, 0.2777, 0.7143, 0.3283, 0.2837, 0.2775, 0.3473, 0.2676, 0.3398, 0.3102, 0.2858, 0.3281, 0.9806, 0.4538, 0.8665, 0.3847, 0.8906, 0.293, 0.9998, 0.2927, 0.1095, 0.2927, 0.1334, 0.3844, 0.01926, 0.4534, 0.0001818, 0.2923, 0.5908, 0.5603, 0.6643, 0.4605, 0.726, 0.475, 0.7176, 0.6061, 0.2739, 0.4749, 0.3356, 0.4604, 0.4092, 0.5604, 0.2823, 0.6061, 0.7176, 0.6061, 0.726, 0.475, 0.7926, 0.4666, 0.8848, 0.5673, 0.2073, 0.4664, 0.2739, 0.4749, 0.2823, 0.6061, 0.115, 0.5671, 0.8848, 0.5673, 0.7926, 0.4666, 0.8665, 0.3847, 0.9806, 0.4538, 0.1334, 0.3844, 0.2073, 0.4664, 0.115, 0.5671, 0.01926, 0.4534, 0.63, 0.3568, 0.6401, 0.3428, 0.659, 0.3562, 0.6588, 0.3781, 0.3411, 0.3561, 0.3599, 0.3427, 0.37, 0.3567, 0.3413, 0.378, 0.6588, 0.3781, 0.659, 0.3562, 0.7004, 0.379, 0.704, 0.4175, 0.2996, 0.3788, 0.3411, 0.3561, 0.3413, 0.378, 0.296, 0.4174, 0.704, 0.4175, 0.7004, 0.379, 0.7377, 0.3906, 0.7505, 0.4258, 0.2623, 0.3904, 0.2996, 0.3788, 0.296, 0.4174, 0.2495, 0.4257, 0.7505, 0.4258, 0.7377, 0.3906, 0.7751, 0.3814, 0.7943, 0.4125, 0.2248, 0.3812, 0.2623, 0.3904, 0.2495, 0.4257, 0.2057, 0.4123, 0.7919, 0.3419, 0.8299, 0.3556, 0.7943, 0.4125, 0.7751, 0.3814, 0.2057, 0.4123, 0.17, 0.3554, 0.2081, 0.3416, 0.2248, 0.3812, 0.8665, 0.3847, 0.7926, 0.4666, 0.7943, 0.4125, 0.8299, 0.3556, 0.2057, 0.4123, 0.2073, 0.4664, 0.1334, 0.3844, 0.17, 0.3554, 0.7926, 0.4666, 0.726, 0.475, 0.7505, 0.4258, 0.7943, 0.4125, 0.2495, 0.4257, 0.2739, 0.4749, 0.2073, 0.4664, 0.2057, 0.4123, 0.726, 0.475, 0.6643, 0.4605, 0.704, 0.4175, 0.7505, 0.4258, 0.296, 0.4174, 0.3356, 0.4604, 0.2739, 0.4749, 0.2495, 0.4257, 0.6643, 0.4605, 0.6149, 0.4, 0.6588, 0.3781, 0.704, 0.4175, 0.3413, 0.378, 0.3851, 0.3999, 0.3356, 0.4604, 0.296, 0.4174, 0.5989, 0.3799, 0.63, 0.3568, 0.6588, 0.3781, 0.6149, 0.4, 0.3413, 0.378, 0.37, 0.3567, 0.4012, 0.3798, 0.3851, 0.3999, 0.5001, 0.4526, 0.6149, 0.4, 0.6643, 0.4605, 0.5908, 0.5603, 0.3356, 0.4604, 0.3851, 0.3999, 0.5001, 0.4526, 0.4092, 0.5604, 0.5291, 0.4093, 0.5617, 0.3792, 0.573, 0.3736, 0.5989, 0.3799, 0.4271, 0.3736, 0.4383, 0.3792, 0.471, 0.4093, 0.4012, 0.3798, 0.5291, 0.4093, 0.5989, 0.3799, 0.6149, 0.4, 0.5001, 0.4526, 0.3851, 0.3999, 0.4012, 0.3798, 0.471, 0.4093, 0.5001, 0.4526, 0.5, 0.4047, 0.5291, 0.4093, 0.5001, 0.4526, 0.5001, 0.4526, 0.471, 0.4093, 0.5, 0.4047, 0.6401, 0.3428, 0.6602, 0.3103, 0.7143, 0.3283, 0.659, 0.3562, 0.2858, 0.3281, 0.3398, 0.3102, 0.3599, 0.3427, 0.3411, 0.3561, 0.7143, 0.3283, 0.7296, 0.3432, 0.7004, 0.379, 0.659, 0.3562, 0.2996, 0.3788, 0.2704, 0.343, 0.2858, 0.3281, 0.3411, 0.3561, 0.7296, 0.3432, 0.7548, 0.3464, 0.7377, 0.3906, 0.7004, 0.379, 0.2623, 0.3904, 0.2452, 0.3462, 0.2704, 0.343, 0.2996, 0.3788, 0.7919, 0.3419, 0.7751, 0.3814, 0.7377, 0.3906, 0.7548, 0.3464, 0.2623, 0.3904, 0.2248, 0.3812, 0.2081, 0.3416, 0.2452, 0.3462, 0.6962, 0.1247, 0.8082, 0.1813, 0.7848, 0.2206, 0.7006, 0.2049, 0.2153, 0.2203, 0.1919, 0.1811, 0.304, 0.1246, 0.2995, 0.2047, 0.7164, 0.2777, 0.7006, 0.2049, 0.7848, 0.2206, 0.7632, 0.2556, 0.2153, 0.2203, 0.2995, 0.2047, 0.2837, 0.2775, 0.2368, 0.2554, 0.6528, 0.2677, 0.6314, 0.233, 0.7006, 0.2049, 0.7164, 0.2777, 0.2995, 0.2047, 0.3687, 0.2329, 0.3473, 0.2676, 0.2837, 0.2775, 0.6314, 0.233, 0.6055, 0.1812, 0.6155, 0.166, 0.7006, 0.2049, 0.3846, 0.1659, 0.3946, 0.1811, 0.3687, 0.2329, 0.2995, 0.2047, 0.6155, 0.166, 0.6962, 0.1247, 0.7006, 0.2049, 0.2995, 0.2047, 0.304, 0.1246, 0.3846, 0.1659, 0.6314, 0.233, 0.5984, 0.193, 0.6055, 0.1812, 0.3946, 0.1811, 0.4017, 0.1929, 0.3687, 0.2329, 0.7919, 0.3419, 0.8049, 0.2918, 0.8453, 0.2885, 0.8299, 0.3556, 0.1547, 0.2882, 0.1952, 0.2915, 0.2081, 0.3416, 0.17, 0.3554, 0.8665, 0.3847, 0.8299, 0.3556, 0.8453, 0.2885, 0.8906, 0.293, 0.1547, 0.2882, 0.17, 0.3554, 0.1334, 0.3844, 0.1095, 0.2927, 0.7632, 0.2556, 0.7848, 0.2206, 0.8453, 0.2885, 0.8049, 0.2918, 0.1547, 0.2882, 0.2153, 0.2203, 0.2368, 0.2554, 0.1952, 0.2915, 0.8082, 0.1813, 0.8637, 0.2401, 0.8453, 0.2885, 0.7848, 0.2206, 0.1547, 0.2882, 0.1364, 0.2399, 0.1919, 0.1811, 0.2153, 0.2203, 0.8906, 0.293, 0.8453, 0.2885, 0.8637, 0.2401, 0.1364, 0.2399, 0.1547, 0.2882, 0.1095, 0.2927, 0.3035, 0.8274, 0.2658, 0.8277, 0.2652, 0.8146, 0.294, 0.8158, 0.1194, 0.8146, 0.1189, 0.8277, 0.08121, 0.8274, 0.09063, 0.8158, 0.3035, 0.8274, 0.294, 0.8158, 0.3366, 0.8025, 0.3522, 0.8132, 0.04802, 0.8025, 0.09063, 0.8158, 0.08121, 0.8274, 0.03248, 0.8132, 0.3522, 0.8132, 0.3366, 0.8025, 0.3491, 0.7684, 0.3667, 0.7724, 0.03556, 0.7684, 0.04802, 0.8025, 0.03248, 0.8132, 0.01799, 0.7724, 0.3667, 0.7724, 0.3491, 0.7684, 0.3319, 0.7274, 0.3472, 0.7211, 0.05273, 0.7274, 0.03556, 0.7684, 0.01799, 0.7724, 0.03747, 0.7211, 0.3472, 0.7211, 0.3319, 0.7274, 0.2859, 0.7032, 0.2895, 0.6896, 0.09877, 0.7032, 0.05273, 0.7274, 0.03747, 0.7211, 0.09516, 0.6896, 0.2895, 0.6896, 0.2859, 0.7032, 0.2361, 0.6953, 0.2288, 0.6825, 0.1485, 0.6953, 0.09877, 0.7032, 0.09516, 0.6896, 0.1559, 0.6825, 0.2859, 0.7032, 0.2934, 0.7179, 0.2496, 0.705, 0.2361, 0.6953, 0.1351, 0.705, 0.09131, 0.7179, 0.09877, 0.7032, 0.1485, 0.6953, 0.3319, 0.7274, 0.3256, 0.7354, 0.2934, 0.7179, 0.2859, 0.7032, 0.09131, 0.7179, 0.05905, 0.7354, 0.05273, 0.7274, 0.09877, 0.7032, 0.3491, 0.7684, 0.3392, 0.762, 0.3256, 0.7354, 0.3319, 0.7274, 0.05905, 0.7354, 0.04545, 0.762, 0.03556, 0.7684, 0.05273, 0.7274, 0.3366, 0.8025, 0.3289, 0.7843, 0.3392, 0.762, 0.3491, 0.7684, 0.04545, 0.762, 0.05578, 0.7843, 0.04802, 0.8025, 0.03556, 0.7684, 0.294, 0.8158, 0.2974, 0.7947, 0.3289, 0.7843, 0.3366, 0.8025, 0.05578, 0.7843, 0.0873, 0.7947, 0.09063, 0.8158, 0.04802, 0.8025, 0.294, 0.8158, 0.2652, 0.8146, 0.272, 0.7955, 0.2974, 0.7947, 0.1127, 0.7955, 0.1194, 0.8146, 0.09063, 0.8158, 0.0873, 0.7947, 0.7164, 0.2777, 0.7632, 0.2556, 0.7588, 0.2851, 0.7406, 0.2864, 0.2413, 0.2849, 0.2368, 0.2554, 0.2837, 0.2775, 0.2595, 0.2862, 0.1925, 0.668, 0.2288, 0.6825, 0.2361, 0.6953, 0.211, 0.7076, 0.1485, 0.6953, 0.1559, 0.6825, 0.1922, 0.668, 0.1737, 0.7076, 0.7143, 0.3283, 0.7164, 0.2777, 0.7406, 0.2864, 0.7296, 0.3432, 0.2595, 0.2862, 0.2837, 0.2775, 0.2858, 0.3281, 0.2704, 0.343, 0.236, 0.8203, 0.2376, 0.8052, 0.2652, 0.8146, 0.2658, 0.8277, 0.1194, 0.8146, 0.147, 0.8052, 0.1486, 0.8203, 0.1189, 0.8277, 0.2361, 0.6953, 0.2496, 0.705, 0.2414, 0.7205, 0.211, 0.7076, 0.1433, 0.7205, 0.1351, 0.705, 0.1485, 0.6953, 0.1737, 0.7076, 0.2423, 0.7282, 0.2085, 0.7241, 0.211, 0.7076, 0.2414, 0.7205, 0.1737, 0.7076, 0.1762, 0.7241, 0.1424, 0.7282, 0.1433, 0.7205, 0.2304, 0.7442, 0.2085, 0.7241, 0.2423, 0.7282, 0.2404, 0.738, 0.1424, 0.7282, 0.1762, 0.7241, 0.1542, 0.7442, 0.1443, 0.738, 0.2402, 0.7665, 0.2203, 0.7778, 0.2085, 0.7241, 0.2304, 0.7442, 0.1762, 0.7241, 0.1643, 0.7778, 0.1444, 0.7665, 0.1542, 0.7442, 0.2376, 0.8052, 0.2203, 0.7778, 0.2402, 0.7665, 0.253, 0.7855, 0.1444, 0.7665, 0.1643, 0.7778, 0.147, 0.8052, 0.1316, 0.7854, 0.2652, 0.8146, 0.2376, 0.8052, 0.253, 0.7855, 0.272, 0.7955, 0.1316, 0.7854, 0.147, 0.8052, 0.1194, 0.8146, 0.1127, 0.7955, 0.7296, 0.3432, 0.758, 0.3261, 0.7597, 0.3399, 0.7548, 0.3464, 0.2403, 0.3397, 0.2421, 0.326, 0.2704, 0.343, 0.2452, 0.3462, 0.7296, 0.3432, 0.7406, 0.2864, 0.76, 0.2961, 0.758, 0.3261, 0.2401, 0.2959, 0.2595, 0.2862, 0.2704, 0.343, 0.2421, 0.326, 0.7406, 0.2864, 0.7588, 0.2851, 0.76, 0.2961, 0.2401, 0.2959, 0.2413, 0.2849, 0.2595, 0.2862, 0.272, 0.7955, 0.253, 0.7855, 0.2622, 0.7752, 0.2797, 0.7849, 0.1225, 0.7752, 0.1316, 0.7854, 0.1127, 0.7955, 0.105, 0.7849, 0.253, 0.7855, 0.2402, 0.7665, 0.2509, 0.7607, 0.2622, 0.7752, 0.1337, 0.7607, 0.1444, 0.7665, 0.1316, 0.7854, 0.1225, 0.7752, 0.2402, 0.7665, 0.2304, 0.7442, 0.2395, 0.7461, 0.2509, 0.7607, 0.1451, 0.7461, 0.1542, 0.7442, 0.1444, 0.7665, 0.1337, 0.7607, 0.2304, 0.7442, 0.2404, 0.738, 0.2481, 0.741, 0.2395, 0.7461, 0.1365, 0.741, 0.1443, 0.738, 0.1542, 0.7442, 0.1451, 0.7461, 0.2404, 0.738, 0.2423, 0.7282, 0.2505, 0.728, 0.2481, 0.741, 0.1342, 0.728, 0.1424, 0.7282, 0.1443, 0.738, 0.1365, 0.741, 0.2423, 0.7282, 0.2414, 0.7205, 0.2463, 0.7236, 0.2505, 0.728, 0.1384, 0.7236, 0.1433, 0.7205, 0.1424, 0.7282, 0.1342, 0.728, 0.2414, 0.7205, 0.2496, 0.705, 0.2538, 0.7138, 0.2463, 0.7236, 0.1308, 0.7138, 0.1351, 0.705, 0.1433, 0.7205, 0.1384, 0.7236, 0.2974, 0.7947, 0.272, 0.7955, 0.2797, 0.7849, 0.3035, 0.7854, 0.105, 0.7849, 0.1127, 0.7955, 0.0873, 0.7947, 0.08116, 0.7854, 0.3289, 0.7843, 0.2974, 0.7947, 0.3035, 0.7854, 0.327, 0.7755, 0.08116, 0.7854, 0.0873, 0.7947, 0.05578, 0.7843, 0.05766, 0.7755, 0.3392, 0.762, 0.3289, 0.7843, 0.327, 0.7755, 0.3291, 0.7606, 0.05766, 0.7755, 0.05578, 0.7843, 0.04545, 0.762, 0.05555, 0.7606, 0.3256, 0.7354, 0.3392, 0.762, 0.3291, 0.7606, 0.3224, 0.7426, 0.05555, 0.7606, 0.04545, 0.762, 0.05905, 0.7354, 0.06222, 0.7426, 0.2934, 0.7179, 0.3256, 0.7354, 0.3224, 0.7426, 0.2971, 0.7269, 0.06222, 0.7426, 0.05905, 0.7354, 0.09131, 0.7179, 0.08752, 0.7269, 0.2496, 0.705, 0.2934, 0.7179, 0.2971, 0.7269, 0.2538, 0.7138, 0.08752, 0.7269, 0.09131, 0.7179, 0.1351, 0.705, 0.1308, 0.7138, 0.2481, 0.741, 0.2505, 0.728, 0.2704, 0.7355, 0.2611, 0.7466, 0.1143, 0.7355, 0.1342, 0.728, 0.1365, 0.741, 0.1236, 0.7466, 0.2611, 0.7466, 0.2704, 0.7355, 0.2853, 0.7486, 0.2774, 0.759, 0.09933, 0.7486, 0.1143, 0.7355, 0.1236, 0.7466, 0.1072, 0.759, 0.2774, 0.759, 0.2853, 0.7486, 0.2968, 0.7594, 0.2914, 0.7698, 0.08785, 0.7594, 0.09933, 0.7486, 0.1072, 0.759, 0.0933, 0.7698, 0.2914, 0.7698, 0.2968, 0.7594, 0.3071, 0.7623, 0.3059, 0.7724, 0.07761, 0.7623, 0.08785, 0.7594, 0.0933, 0.7698, 0.07876, 0.7724, 0.3035, 0.7854, 0.2797, 0.7849, 0.2914, 0.7698, 0.3059, 0.7724, 0.0933, 0.7698, 0.105, 0.7849, 0.08116, 0.7854, 0.07876, 0.7724, 0.2622, 0.7752, 0.2774, 0.759, 0.2914, 0.7698, 0.2797, 0.7849, 0.0933, 0.7698, 0.1072, 0.759, 0.1225, 0.7752, 0.105, 0.7849, 0.2622, 0.7752, 0.2509, 0.7607, 0.2611, 0.7466, 0.2774, 0.759, 0.1236, 0.7466, 0.1337, 0.7607, 0.1225, 0.7752, 0.1072, 0.759, 0.2481, 0.741, 0.2611, 0.7466, 0.2509, 0.7607, 0.2395, 0.7461, 0.1337, 0.7607, 0.1236, 0.7466, 0.1365, 0.741, 0.1451, 0.7461, 0.2463, 0.7236, 0.2538, 0.7138, 0.2704, 0.7355, 0.2505, 0.728, 0.1143, 0.7355, 0.1308, 0.7138, 0.1384, 0.7236, 0.1342, 0.728, 0.2971, 0.7269, 0.2853, 0.7486, 0.2704, 0.7355, 0.2538, 0.7138, 0.1143, 0.7355, 0.09933, 0.7486, 0.08752, 0.7269, 0.1308, 0.7138, 0.3224, 0.7426, 0.2968, 0.7594, 0.2853, 0.7486, 0.2971, 0.7269, 0.09933, 0.7486, 0.08785, 0.7594, 0.06222, 0.7426, 0.08752, 0.7269, 0.3291, 0.7606, 0.3071, 0.7623, 0.2968, 0.7594, 0.3224, 0.7426, 0.08785, 0.7594, 0.07761, 0.7623, 0.05555, 0.7606, 0.06222, 0.7426, 0.327, 0.7755, 0.3059, 0.7724, 0.3071, 0.7623, 0.3291, 0.7606, 0.07761, 0.7623, 0.07876, 0.7724, 0.05766, 0.7755, 0.05555, 0.7606, 0.3035, 0.7854, 0.3059, 0.7724, 0.327, 0.7755, 0.05766, 0.7755, 0.07876, 0.7724, 0.08116, 0.7854, 0.2895, 0.6896, 0.2288, 0.6825, 0.25, 0.6503, 0.3172, 0.6652, 0.1346, 0.6503, 0.1559, 0.6825, 0.09516, 0.6896, 0.06751, 0.6652, 0.3472, 0.7211, 0.2895, 0.6896, 0.3172, 0.6652, 0.3687, 0.712, 0.06751, 0.6652, 0.09516, 0.6896, 0.03747, 0.7211, 0.01594, 0.712, 0.3667, 0.7724, 0.3472, 0.7211, 0.3687, 0.712, 0.3845, 0.7659, 0.01594, 0.712, 0.03747, 0.7211, 0.01799, 0.7724, 0.0001818, 0.7659, 0.3522, 0.8132, 0.3667, 0.7724, 0.3845, 0.7659, 0.3845, 0.8222, 0.0001818, 0.7659, 0.01799, 0.7724, 0.03248, 0.8132, 0.000182, 0.8222, 0.3035, 0.8274, 0.3522, 0.8132, 0.3845, 0.8222, 0.3318, 0.8674, 0.000182, 0.8222, 0.03248, 0.8132, 0.08121, 0.8274, 0.05282, 0.8674, 0.2658, 0.8277, 0.3035, 0.8274, 0.3318, 0.8674, 0.268, 0.8697, 0.05282, 0.8674, 0.08121, 0.8274, 0.1189, 0.8277, 0.1167, 0.8697, 0.5128, 0.6149, 0.4648, 0.717, 0.4037, 0.6952, 0.4704, 0.6065, 0.7597, 0.7394, 0.6955, 0.7488, 0.6684, 0.6394, 0.7115, 0.6394, 0.5128, 0.6149, 0.561, 0.6317, 0.5316, 0.717, 0.4648, 0.717, 0.63, 0.7358, 0.6178, 0.6464, 0.6684, 0.6394, 0.6955, 0.7488, 0.561, 0.6317, 0.5678, 0.6771, 0.5316, 0.717, 0.63, 0.7358, 0.6023, 0.6896, 0.6178, 0.6464, 0.228, 0.8956, 0.236, 0.8203, 0.2658, 0.8277, 0.268, 0.8697, 0.1189, 0.8277, 0.1486, 0.8203, 0.1567, 0.8956, 0.1167, 0.8697, 0.4381, 0.6148, 0.4704, 0.6065, 0.4037, 0.6952, 0.3848, 0.653, 0.7597, 0.7394, 0.7115, 0.6394, 0.7417, 0.6538, 0.7864, 0.7016, 0.1925, 0.668, 0.2246, 0.6065, 0.25, 0.6503, 0.2288, 0.6825, 0.1346, 0.6503, 0.1601, 0.6065, 0.1922, 0.668, 0.1559, 0.6825])
me_suzanne.materials.append(mat_material)
me_suzanne.use_remesh_preserve_volume = False
me_suzanne.use_remesh_preserve_attributes = False
me_suzanne.use_mirror_vertex_groups = False
me_suzanne.update()

# ---- objects
ob_sun = bpy.data.objects.new('Sun', light_sun)
ob_suzanne = bpy.data.objects.new('Suzanne', me_suzanne)
ob_lamp = bpy.data.objects.new('Lamp', light_lamp)
ob_camera = bpy.data.objects.new('Camera', cam_camera)

# ---- transforms, parenting, visibility, modifiers, constraints
ob_sun.location = (-2.839, -5.485, 12.16)
ob_sun.rotation_euler = (-0.3548, -0.3995, 1.827)
ob_sun.lineart.crease_threshold = 0.0
ob_suzanne.location = (0.0, 0.0, 0.0)
ob_suzanne.lineart.crease_threshold = 0.0
_m = ob_suzanne.modifiers.new('Subsurf', 'SUBSURF')
_m.uv_smooth = 'PRESERVE_CORNERS'
_m.quality = 2
_m.levels = 2
_m.show_only_control_edges = False
ob_lamp.location = (6.166, -6.27, 5.904)
ob_lamp.rotation_euler = (0.6503, 0.05522, 6.969)
ob_lamp.lock_rotations_4d = False
ob_lamp.empty_display_type = 'ARROWS'
ob_lamp.color = (0.0, 0.0, 0.0, 0.0)
ob_lamp.lineart.crease_threshold = 0.0
ob_camera.location = (1.816, -8.423, 5.344)
ob_camera.rotation_euler = (1.109, 0.01082, 0.3257)
ob_camera.lock_rotations_4d = False
ob_camera.empty_display_type = 'ARROWS'
ob_camera.color = (0.0, 0.0, 0.0, 0.0)
ob_camera.display_type = 'WIRE'
ob_camera.lineart.crease_threshold = 0.0

# ---- collection membership
col_collection_1.objects.link(ob_sun)
col_collection_1.objects.link(ob_suzanne)
col_collection_1.objects.link(ob_lamp)
col_collection_1.objects.link(ob_camera)

# ---- scene / render settings (as saved in the file)
scene.camera = ob_camera
scene.frame_start = 1; scene.frame_end = 250; scene.frame_set(1)
scene.render.engine = 'BLENDER_EEVEE_NEXT'
scene.render.resolution_percentage = 50
scene.render.dither_intensity = 0.0
scene.cycles.use_denoising = False
scene.cycles.samples = 10
scene.cycles.sampling_pattern = 'TABULATED_SOBOL'
scene.cycles.light_sampling_threshold = 0.0
scene.cycles.use_adaptive_sampling = False
scene.cycles.use_light_tree = False
scene.cycles.blur_glossy = 0.0
scene.cycles.volume_bounces = 1
scene.cycles.pixel_filter_type = 'GAUSSIAN'
scene.cycles.sample_clamp_indirect = 0.0
scene.view_settings.view_transform = 'Standard'
bpy.context.view_layer.update()

